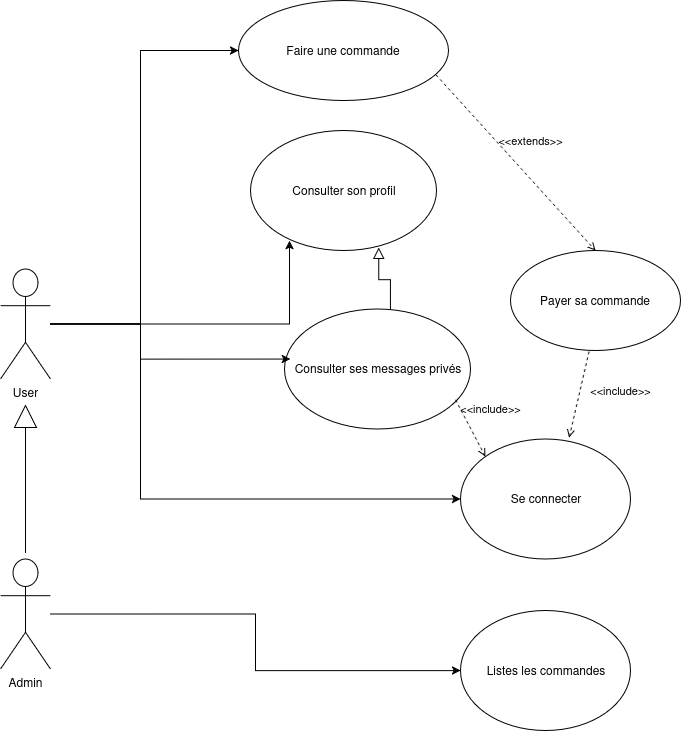

The diagram above was exported from draw.io. Its source (the exported page's mxGraphModel, read from the mxfile embedded in the PNG):
<mxGraphModel dx="1123" dy="663" grid="1" gridSize="10" guides="1" tooltips="1" connect="1" arrows="1" fold="1" page="1" pageScale="1" pageWidth="827" pageHeight="1169" math="0" shadow="0">
  <root>
    <mxCell id="0" />
    <mxCell id="1" parent="0" />
    <mxCell id="khiinK4PSyDk259Y8sO2-14" edge="1" parent="1" source="khiinK4PSyDk259Y8sO2-1" style="edgeStyle=orthogonalEdgeStyle;rounded=0;orthogonalLoop=1;jettySize=auto;html=1;entryX=0;entryY=0.5;entryDx=0;entryDy=0;" target="khiinK4PSyDk259Y8sO2-13">
      <mxGeometry relative="1" as="geometry">
        <Array as="points">
          <mxPoint x="200" y="333.42" />
          <mxPoint x="200" y="60" />
        </Array>
      </mxGeometry>
    </mxCell>
    <mxCell id="khiinK4PSyDk259Y8sO2-20" edge="1" parent="1" source="khiinK4PSyDk259Y8sO2-1" style="edgeStyle=orthogonalEdgeStyle;rounded=0;orthogonalLoop=1;jettySize=auto;html=1;entryX=0;entryY=0.5;entryDx=0;entryDy=0;" target="khiinK4PSyDk259Y8sO2-2">
      <mxGeometry relative="1" as="geometry">
        <Array as="points">
          <mxPoint x="200" y="333.42" />
          <mxPoint x="200" y="508.42" />
        </Array>
      </mxGeometry>
    </mxCell>
    <mxCell id="khiinK4PSyDk259Y8sO2-1" parent="1" style="shape=umlActor;verticalLabelPosition=bottom;verticalAlign=top;html=1;outlineConnect=0;" value="User" vertex="1">
      <mxGeometry height="110" width="50" x="60" y="278.40999999999997" as="geometry" />
    </mxCell>
    <mxCell id="khiinK4PSyDk259Y8sO2-2" parent="1" style="ellipse;whiteSpace=wrap;html=1;shapeInside=1;" value="Se connecter" vertex="1">
      <mxGeometry height="120" width="170" x="520" y="448.40999999999997" as="geometry" />
    </mxCell>
    <mxCell id="khiinK4PSyDk259Y8sO2-9" edge="1" parent="1" source="khiinK4PSyDk259Y8sO2-4" style="edgeStyle=orthogonalEdgeStyle;rounded=0;orthogonalLoop=1;jettySize=auto;html=1;entryX=0.69;entryY=0.974;entryDx=0;entryDy=0;endArrow=block;endFill=0;endSize=9;entryPerimeter=0;" target="khiinK4PSyDk259Y8sO2-5">
      <mxGeometry relative="1" as="geometry">
        <Array as="points">
          <mxPoint x="450" y="289.17" />
          <mxPoint x="438.33" y="289.17" />
        </Array>
        <mxPoint x="437" y="298.40999999999997" as="targetPoint" />
      </mxGeometry>
    </mxCell>
    <mxCell id="khiinK4PSyDk259Y8sO2-4" parent="1" style="ellipse;whiteSpace=wrap;html=1;shapeInside=1;" value="Consulter ses messages privés" vertex="1">
      <mxGeometry height="120" width="186" x="344" y="318.40999999999997" as="geometry" />
    </mxCell>
    <mxCell id="khiinK4PSyDk259Y8sO2-5" parent="1" style="ellipse;whiteSpace=wrap;html=1;shapeInside=1;" value="Consulter son profil" vertex="1">
      <mxGeometry height="120" width="186" x="310" y="140" as="geometry" />
    </mxCell>
    <mxCell id="khiinK4PSyDk259Y8sO2-6" edge="1" parent="1" source="khiinK4PSyDk259Y8sO2-1" style="edgeStyle=orthogonalEdgeStyle;rounded=0;orthogonalLoop=1;jettySize=auto;html=1;entryX=0.032;entryY=0.417;entryDx=0;entryDy=0;entryPerimeter=0;" target="khiinK4PSyDk259Y8sO2-4">
      <mxGeometry relative="1" as="geometry">
        <Array as="points">
          <mxPoint x="200" y="333.42" />
          <mxPoint x="200" y="368.5" />
        </Array>
      </mxGeometry>
    </mxCell>
    <mxCell id="khiinK4PSyDk259Y8sO2-7" edge="1" parent="1" source="khiinK4PSyDk259Y8sO2-1" style="edgeStyle=orthogonalEdgeStyle;rounded=0;orthogonalLoop=1;jettySize=auto;html=1;entryX=0.027;entryY=0.597;entryDx=0;entryDy=0;entryPerimeter=0;">
      <mxGeometry relative="1" as="geometry">
        <mxPoint x="349.02199999999993" y="250.0500000000001" as="targetPoint" />
      </mxGeometry>
    </mxCell>
    <mxCell id="khiinK4PSyDk259Y8sO2-8" edge="1" parent="1" source="khiinK4PSyDk259Y8sO2-4" style="html=1;verticalAlign=bottom;labelBackgroundColor=none;endArrow=open;endFill=0;dashed=1;rounded=0;exitX=0.92;exitY=0.758;exitDx=0;exitDy=0;exitPerimeter=0;entryX=0;entryY=0;entryDx=0;entryDy=0;" target="khiinK4PSyDk259Y8sO2-2" value="&amp;lt;&amp;lt;include&amp;gt;&amp;gt;">
      <mxGeometry relative="1" width="160" x="0.0355" y="22" as="geometry">
        <mxPoint as="offset" />
        <mxPoint x="520" y="398.40999999999997" as="sourcePoint" />
        <mxPoint x="680" y="398.40999999999997" as="targetPoint" />
      </mxGeometry>
    </mxCell>
    <mxCell id="khiinK4PSyDk259Y8sO2-10" parent="1" style="ellipse;whiteSpace=wrap;html=1;" value="Payer sa commande" vertex="1">
      <mxGeometry height="100" width="170" x="570" y="260" as="geometry" />
    </mxCell>
    <mxCell id="khiinK4PSyDk259Y8sO2-12" edge="1" parent="1" source="khiinK4PSyDk259Y8sO2-10" style="html=1;verticalAlign=bottom;labelBackgroundColor=none;endArrow=open;endFill=0;dashed=1;rounded=0;exitX=0.462;exitY=1.01;exitDx=0;exitDy=0;exitPerimeter=0;entryX=0.639;entryY=-0.01;entryDx=0;entryDy=0;entryPerimeter=0;" target="khiinK4PSyDk259Y8sO2-2" value="&amp;lt;&amp;lt;include&amp;gt;&amp;gt;">
      <mxGeometry relative="1" width="160" x="-0.0808" y="42" as="geometry">
        <mxPoint as="offset" />
        <mxPoint x="640" y="410" as="sourcePoint" />
        <mxPoint x="800" y="410" as="targetPoint" />
      </mxGeometry>
    </mxCell>
    <mxCell id="khiinK4PSyDk259Y8sO2-13" parent="1" style="ellipse;whiteSpace=wrap;html=1;" value="Faire une commande" vertex="1">
      <mxGeometry height="100" width="210" x="298" y="10" as="geometry" />
    </mxCell>
    <mxCell id="khiinK4PSyDk259Y8sO2-15" edge="1" parent="1" source="khiinK4PSyDk259Y8sO2-13" style="html=1;verticalAlign=bottom;labelBackgroundColor=none;endArrow=open;endFill=0;dashed=1;rounded=0;exitX=0.941;exitY=0.744;exitDx=0;exitDy=0;exitPerimeter=0;entryX=0.5;entryY=0;entryDx=0;entryDy=0;" target="khiinK4PSyDk259Y8sO2-10" value="&amp;lt;&amp;lt;extends&amp;gt;&amp;gt;">
      <mxGeometry relative="1" width="160" x="0.0071" y="19" as="geometry">
        <mxPoint as="offset" />
        <mxPoint x="530" y="120" as="sourcePoint" />
        <mxPoint x="690" y="120" as="targetPoint" />
      </mxGeometry>
    </mxCell>
    <mxCell id="khiinK4PSyDk259Y8sO2-18" edge="1" parent="1" source="khiinK4PSyDk259Y8sO2-16" style="edgeStyle=orthogonalEdgeStyle;rounded=0;orthogonalLoop=1;jettySize=auto;html=1;" target="khiinK4PSyDk259Y8sO2-17">
      <mxGeometry relative="1" as="geometry" />
    </mxCell>
    <mxCell id="khiinK4PSyDk259Y8sO2-19" edge="1" parent="1" style="edgeStyle=orthogonalEdgeStyle;rounded=0;orthogonalLoop=1;jettySize=auto;html=1;endArrow=block;endFill=0;endSize=21;">
      <mxGeometry relative="1" as="geometry">
        <mxPoint x="85" y="562.4099999999999" as="sourcePoint" />
        <mxPoint x="85" y="414" as="targetPoint" />
      </mxGeometry>
    </mxCell>
    <mxCell id="khiinK4PSyDk259Y8sO2-16" parent="1" style="shape=umlActor;verticalLabelPosition=bottom;verticalAlign=top;html=1;outlineConnect=0;" value="Admin" vertex="1">
      <mxGeometry height="110" width="50" x="60" y="568.41" as="geometry" />
    </mxCell>
    <mxCell id="khiinK4PSyDk259Y8sO2-17" parent="1" style="ellipse;whiteSpace=wrap;html=1;shapeInside=1;" value="Listes les commandes" vertex="1">
      <mxGeometry height="120" width="170" x="520" y="620" as="geometry" />
    </mxCell>
  </root>
</mxGraphModel>